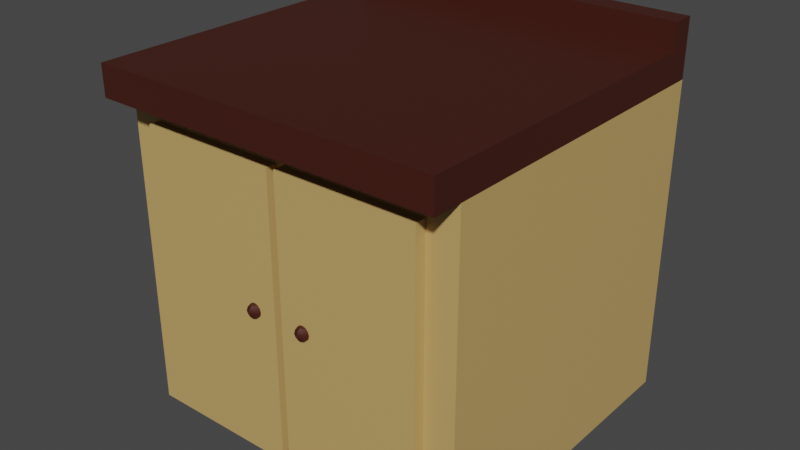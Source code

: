 # Source: CounterTop.blend  (saved by Blender 3.1.7; exported with 4.5.12 LTS)
import bpy
from mathutils import Matrix  # noqa: F401  (used for matrix-valued properties, if any)

bpy.ops.wm.read_factory_settings(use_empty=True)
scene = bpy.context.scene
scene.name = 'Scene'

# ---- collections
col_collection = bpy.data.collections.new('Collection'); scene.collection.children.link(col_collection)

# ---- materials (node trees are filled in below, after node groups)
mat_cabinetcolor = bpy.data.materials.new('CabinetColor')
mat_cabinetcolor.use_transparent_shadow = False
mat_woodcolor_001 = bpy.data.materials.new('WoodColor.001')
mat_woodcolor_001.use_transparent_shadow = False

# ---- material node trees
mat_cabinetcolor.use_nodes = True; mat_cabinetcolor.node_tree.nodes.clear()
_N = mat_cabinetcolor.node_tree.nodes; _L = mat_cabinetcolor.node_tree.links
n0 = _N.new('ShaderNodeOutputMaterial'); n0.name = 'Material Output'; n0.location = (300, 300)
n1 = _N.new('ShaderNodeBsdfPrincipled'); n1.name = 'Principled BSDF'; n1.location = (10, 300)
n1.distribution = 'GGX'
n1.subsurface_method = 'BURLEY'
n1.inputs[0].default_value = (0.5815, 0.3763, 0.1356, 1.0)
n1.inputs[3].default_value = 1.45
n1.inputs[27].default_value = (0.0, 0.0, 0.0, 1.0)
n1.inputs[28].default_value = 1.0
_L.new(n1.outputs[0], n0.inputs[0])
n0.is_active_output = True
mat_woodcolor_001.use_nodes = True; mat_woodcolor_001.node_tree.nodes.clear()
_N = mat_woodcolor_001.node_tree.nodes; _L = mat_woodcolor_001.node_tree.links
n0 = _N.new('ShaderNodeOutputMaterial'); n0.name = 'Material Output'; n0.location = (300, 300)
n1 = _N.new('ShaderNodeBsdfPrincipled'); n1.name = 'Principled BSDF'; n1.location = (10, 300)
n1.distribution = 'GGX'
n1.subsurface_method = 'BURLEY'
n1.inputs[0].default_value = (0.05497, 0.01089, 0.005004, 1.0)
n1.inputs[3].default_value = 1.45
n1.inputs[27].default_value = (0.0, 0.0, 0.0, 1.0)
n1.inputs[28].default_value = 1.0
_L.new(n1.outputs[0], n0.inputs[0])
n0.is_active_output = True

# ---- world
world_world = bpy.data.worlds.new('World'); scene.world = world_world
world_world.use_nodes = True; world_world.node_tree.nodes.clear()
_N = world_world.node_tree.nodes; _L = world_world.node_tree.links
n0 = _N.new('ShaderNodeOutputWorld'); n0.name = 'World Output'; n0.location = (300, 300)
n1 = _N.new('ShaderNodeBackground'); n1.name = 'Background'; n1.location = (10, 300)
n1.inputs[0].default_value = (0.05088, 0.05088, 0.05088, 1.0)
_L.new(n1.outputs[0], n0.inputs[0])
n0.is_active_output = True
world_world.color = (0.05088, 0.05088, 0.05088)
world_world.use_sun_shadow = False
world_world.sun_shadow_jitter_overblur = 0.0

# ---- meshes
me_cube_001 = bpy.data.meshes.new('Cube.001')
me_cube_001.from_pydata([(0.5, -0.4155, 0.0), (0.5, -0.5, 1.0), (-0.5, -0.4155, 0.0), (-0.5, -0.5, 1.0), (0.5, 0.5, 0.0), (0.5, 0.5, 1.0), (-0.5, 0.5, 0.0), (-0.5, 0.5, 1.0), (0.5, -0.4155, 0.912), (-0.5, -0.4155, 0.912), (-0.5, 0.5, 0.912), (0.5, 0.5, 0.912), (0.5, -0.5, 0.912), (0.5, -0.5, 1.0), (-0.5, -0.5, 1.0), (-0.5, -0.5, 0.912), (-0.5, 0.4346, 0.0), (-0.5, 0.4346, 1.0), (0.5, 0.4346, 0.0), (0.5, 0.4346, 1.0), (0.5, 0.4346, 0.912), (-0.5, 0.4346, 0.912), (-0.5, 0.4346, 1.075), (-0.5, 0.5, 1.075), (0.5, 0.5, 1.075), (0.5, 0.4346, 1.075), (-0.4237, -0.4155, 0.03862), (0.4237, -0.4155, 0.03862), (-0.4237, -0.4155, 0.8734), (0.4237, -0.4155, 0.8734), (1.816e-08, -0.4155, 0.0), (2.186e-08, -0.5, 1.0), (-2.186e-08, 0.5, 0.0), (-2.186e-08, 0.5, 1.0), (-2.186e-08, 0.5, 0.912), (1.816e-08, -0.4155, 0.912), (2.186e-08, -0.5, 1.0), (2.186e-08, -0.5, 0.912), (-1.9e-08, 0.4346, 1.0), (-1.9e-08, 0.4346, 0.0), (-2.186e-08, 0.5, 1.075), (-1.9e-08, 0.4346, 1.075), (1.816e-08, -0.4155, 0.03862), (1.816e-08, -0.4155, 0.8734), (-0.4121, -0.4155, 0.8504), (-0.4121, -0.4155, 0.06158), (-0.01165, -0.4155, 0.8504), (-0.01165, -0.4155, 0.06158), (0.01059, -0.4155, 0.05949), (0.4131, -0.4155, 0.05949), (0.4131, -0.4155, 0.8525), (0.01059, -0.4155, 0.8525), (-0.4121, -0.4467, 0.8504), (-0.4121, -0.4467, 0.06158), (-0.01165, -0.4467, 0.8504), (-0.01165, -0.4467, 0.06158), (0.01059, -0.4467, 0.05949), (0.4131, -0.4467, 0.05949), (0.4131, -0.4467, 0.8525), (0.01059, -0.4467, 0.8525), (-0.0898, -0.4456, 0.4757), (-0.09745, -0.4456, 0.4472), (-0.07934, -0.4456, 0.4785), (-0.08673, -0.4382, 0.4757), (-0.09215, -0.4328, 0.4681), (-0.09413, -0.4308, 0.4576), (-0.09215, -0.4328, 0.4472), (-0.08673, -0.4382, 0.4395), (-0.07934, -0.4352, 0.4757), (-0.07934, -0.4275, 0.4681), (-0.07934, -0.4247, 0.4576), (-0.07934, -0.4275, 0.4472), (-0.07934, -0.4352, 0.4395), (-0.07195, -0.4382, 0.4757), (-0.06654, -0.4328, 0.4681), (-0.06456, -0.4308, 0.4576), (-0.06654, -0.4328, 0.4472), (-0.07195, -0.4382, 0.4395), (-0.07934, -0.4456, 0.4367), (-0.06889, -0.4456, 0.4757), (-0.06124, -0.4456, 0.4681), (-0.05844, -0.4456, 0.4576), (-0.06124, -0.4456, 0.4472), (-0.06889, -0.4456, 0.4395), (-0.07195, -0.453, 0.4757), (-0.06654, -0.4584, 0.4681), (-0.06456, -0.4604, 0.4576), (-0.06654, -0.4584, 0.4472), (-0.07195, -0.453, 0.4395), (-0.07934, -0.4561, 0.4757), (-0.07934, -0.4637, 0.4681), (-0.07934, -0.4665, 0.4576), (-0.07934, -0.4637, 0.4472), (-0.07934, -0.4561, 0.4395), (-0.08673, -0.453, 0.4757), (-0.09215, -0.4584, 0.4681), (-0.09413, -0.4604, 0.4576), (-0.09215, -0.4584, 0.4472), (-0.08673, -0.453, 0.4395), (-0.09745, -0.4456, 0.4681), (-0.1002, -0.4456, 0.4576), (-0.0898, -0.4456, 0.4395), (0.0898, -0.4456, 0.4757), (0.09745, -0.4456, 0.4472), (0.07934, -0.4456, 0.4785), (0.08673, -0.4382, 0.4757), (0.09215, -0.4328, 0.4681), (0.09413, -0.4308, 0.4576), (0.09215, -0.4328, 0.4472), (0.08673, -0.4382, 0.4395), (0.07934, -0.4352, 0.4757), (0.07934, -0.4275, 0.4681), (0.07934, -0.4247, 0.4576), (0.07934, -0.4275, 0.4472), (0.07934, -0.4352, 0.4395), (0.07195, -0.4382, 0.4757), (0.06654, -0.4328, 0.4681), (0.06456, -0.4308, 0.4576), (0.06654, -0.4328, 0.4472), (0.07195, -0.4382, 0.4395), (0.07934, -0.4456, 0.4367), (0.06889, -0.4456, 0.4757), (0.06124, -0.4456, 0.4681), (0.05844, -0.4456, 0.4576), (0.06124, -0.4456, 0.4472), (0.06889, -0.4456, 0.4395), (0.07195, -0.453, 0.4757), (0.06654, -0.4584, 0.4681), (0.06456, -0.4604, 0.4576), (0.06654, -0.4584, 0.4472), (0.07195, -0.453, 0.4395), (0.07934, -0.4561, 0.4757), (0.07934, -0.4637, 0.4681), (0.07934, -0.4665, 0.4576), (0.07934, -0.4637, 0.4472), (0.07934, -0.4561, 0.4395), (0.08673, -0.453, 0.4757), (0.09215, -0.4584, 0.4681), (0.09413, -0.4604, 0.4576), (0.09215, -0.4584, 0.4472), (0.08673, -0.453, 0.4395), (0.09745, -0.4456, 0.4681), (0.1002, -0.4456, 0.4576), (0.0898, -0.4456, 0.4395)], [], [(8, 1, 13, 12), (21, 17, 7, 10), (34, 33, 5, 11), (20, 19, 1, 8), (39, 32, 4, 18), (38, 31, 1, 19), (18, 20, 8, 0), (32, 34, 11, 4), (16, 21, 10, 6), (30, 0, 27, 42), (37, 36, 14, 15), (35, 8, 12, 37), (31, 3, 14, 36), (3, 9, 15, 14), (2, 9, 21, 16), (4, 11, 20, 18), (19, 5, 24, 25), (30, 39, 18, 0), (11, 5, 19, 20), (9, 3, 17, 21), (40, 41, 25, 24), (7, 17, 22, 23), (38, 19, 25, 41), (33, 7, 23, 40), (26, 42, 47, 45), (9, 2, 26, 28), (0, 8, 29, 27), (35, 9, 28, 43), (8, 35, 43, 29), (43, 42, 48, 51), (5, 33, 40, 24), (17, 38, 41, 22), (23, 22, 41, 40), (2, 16, 39, 30), (1, 31, 36, 13), (9, 35, 37, 15), (12, 13, 36, 37), (2, 30, 42, 26), (6, 10, 34, 32), (17, 3, 31, 38), (16, 6, 32, 39), (10, 7, 33, 34), (51, 48, 56, 59), (43, 28, 44, 46), (28, 26, 45, 44), (42, 43, 46, 47), (45, 47, 55, 53), (29, 43, 51, 50), (27, 29, 50, 49), (42, 27, 49, 48), (55, 54, 52, 53), (57, 58, 59, 56), (44, 45, 53, 52), (49, 50, 58, 57), (47, 46, 54, 55), (46, 44, 52, 54), (50, 51, 59, 58), (48, 49, 57, 56), (61, 100, 65, 66), (99, 60, 63, 64), (101, 61, 66, 67), (100, 99, 64, 65), (60, 62, 63), (78, 101, 67), (67, 66, 71, 72), (65, 64, 69, 70), (63, 62, 68), (78, 67, 72), (66, 65, 70, 71), (64, 63, 68, 69), (72, 71, 76, 77), (70, 69, 74, 75), (68, 62, 73), (78, 72, 77), (71, 70, 75, 76), (69, 68, 73, 74), (77, 76, 82, 83), (75, 74, 80, 81), (73, 62, 79), (78, 77, 83), (76, 75, 81, 82), (74, 73, 79, 80), (81, 80, 85, 86), (79, 62, 84), (78, 83, 88), (82, 81, 86, 87), (80, 79, 84, 85), (83, 82, 87, 88), (84, 62, 89), (78, 88, 93), (87, 86, 91, 92), (85, 84, 89, 90), (88, 87, 92, 93), (86, 85, 90, 91), (78, 93, 98), (92, 91, 96, 97), (90, 89, 94, 95), (93, 92, 97, 98), (91, 90, 95, 96), (89, 62, 94), (78, 98, 101), (97, 96, 100, 61), (95, 94, 60, 99), (98, 97, 61, 101), (96, 95, 99, 100), (94, 62, 60), (103, 108, 107, 142), (141, 106, 105, 102), (143, 109, 108, 103), (142, 107, 106, 141), (102, 105, 104), (120, 109, 143), (109, 114, 113, 108), (107, 112, 111, 106), (105, 110, 104), (120, 114, 109), (108, 113, 112, 107), (106, 111, 110, 105), (114, 119, 118, 113), (112, 117, 116, 111), (110, 115, 104), (120, 119, 114), (113, 118, 117, 112), (111, 116, 115, 110), (119, 125, 124, 118), (117, 123, 122, 116), (115, 121, 104), (120, 125, 119), (118, 124, 123, 117), (116, 122, 121, 115), (123, 128, 127, 122), (121, 126, 104), (120, 130, 125), (124, 129, 128, 123), (122, 127, 126, 121), (125, 130, 129, 124), (126, 131, 104), (120, 135, 130), (129, 134, 133, 128), (127, 132, 131, 126), (130, 135, 134, 129), (128, 133, 132, 127), (120, 140, 135), (134, 139, 138, 133), (132, 137, 136, 131), (135, 140, 139, 134), (133, 138, 137, 132), (131, 136, 104), (120, 143, 140), (139, 103, 142, 138), (137, 141, 102, 136), (140, 143, 103, 139), (138, 142, 141, 137), (136, 102, 104)])
me_cube_001.polygons.foreach_set('use_smooth', [True] * 154)
me_cube_001.polygons.foreach_set('material_index', [1, 1, 1, 1, 0, 1, 0, 0, 0, 0, 1, 1, 0, 1, 0, 0, 1, 0, 1, 1, 1, 1, 1, 1, 0, 0, 0, 0, 0, 0, 1, 1, 1, 0, 0, 1, 1, 0, 0, 1, 0, 1, 0, 0, 0, 0, 0, 0, 0, 0, 0, 0, 0, 0, 0, 0, 0, 0, 1, 1, 1, 1, 1, 1, 1, 1, 1, 1, 1, 1, 1, 1, 1, 1, 1, 1, 1, 1, 1, 1, 1, 1, 1, 1, 1, 1, 1, 1, 1, 1, 1, 1, 1, 1, 1, 1, 1, 1, 1, 1, 1, 1, 1, 1, 1, 1, 1, 1, 1, 1, 1, 1, 1, 1, 1, 1, 1, 1, 1, 1, 1, 1, 1, 1, 1, 1, 1, 1, 1, 1, 1, 1, 1, 1, 1, 1, 1, 1, 1, 1, 1, 1, 1, 1, 1, 1, 1, 1, 1, 1, 1, 1, 1, 1])
_uv = me_cube_001.uv_layers.new(name='UVMap')
_uv.uv.foreach_set('vector', [0.603, 1.0, 0.625, 1.0, 0.625, 1.0, 0.603, 1.0, 0.603, 0.4827, 0.625, 0.4827, 0.625, 0.5, 0.603, 0.5, 0.603, 0.625, 0.625, 0.625, 0.625, 0.75, 0.603, 0.75, 0.603, 0.7673, 0.625, 0.7673, 0.625, 1.0, 0.603, 1.0, 0.3577, 0.625, 0.375, 0.625, 0.375, 0.75, 0.3577, 0.75, 0.6423, 0.625, 0.875, 0.625, 0.875, 0.75, 0.6423, 0.75, 0.375, 0.7673, 0.603, 0.7673, 0.603, 1.0, 0.375, 1.0, 0.375, 0.625, 0.603, 0.625, 0.603, 0.75, 0.375, 0.75, 0.375, 0.4827, 0.603, 0.4827, 0.603, 0.5, 0.375, 0.5, 0.125, 0.625, 0.125, 0.75, 0.125, 0.75, 0.125, 0.625, 0.603, 0.125, 0.625, 0.125, 0.625, 0.25, 0.603, 0.25, 0.603, 0.125, 0.603, 0.0, 0.603, 0.0, 0.603, 0.125, 0.875, 0.625, 0.875, 0.5, 0.875, 0.5, 0.875, 0.625, 0.625, 0.25, 0.603, 0.25, 0.603, 0.25, 0.625, 0.25, 0.375, 0.25, 0.603, 0.25, 0.603, 0.4827, 0.375, 0.4827, 0.375, 0.75, 0.603, 0.75, 0.603, 0.7673, 0.375, 0.7673, 0.625, 0.7673, 0.625, 0.75, 0.625, 0.75, 0.625, 0.7673, 0.125, 0.625, 0.3577, 0.625, 0.3577, 0.75, 0.125, 0.75, 0.603, 0.75, 0.625, 0.75, 0.625, 0.7673, 0.603, 0.7673, 0.603, 0.25, 0.625, 0.25, 0.625, 0.4827, 0.603, 0.4827, 0.625, 0.625, 0.6423, 0.625, 0.6423, 0.75, 0.625, 0.75, 0.625, 0.5, 0.625, 0.4827, 0.625, 0.4827, 0.625, 0.5, 0.6423, 0.625, 0.6423, 0.75, 0.6423, 0.75, 0.6423, 0.625, 0.625, 0.625, 0.625, 0.5, 0.625, 0.5, 0.625, 0.625, 0.125, 0.5, 0.125, 0.625, 0.125, 0.625, 0.125, 0.5, 0.603, 0.25, 0.375, 0.25, 0.375, 0.25, 0.603, 0.25, 0.375, 1.0, 0.603, 1.0, 0.603, 1.0, 0.375, 1.0, 0.603, 0.125, 0.603, 0.25, 0.603, 0.25, 0.603, 0.125, 0.603, 0.0, 0.603, 0.125, 0.603, 0.125, 0.603, 0.0, 0.603, 0.125, 0.375, 0.125, 0.375, 0.125, 0.603, 0.125, 0.625, 0.75, 0.625, 0.625, 0.625, 0.625, 0.625, 0.75, 0.6423, 0.5, 0.6423, 0.625, 0.6423, 0.625, 0.6423, 0.5, 0.625, 0.5, 0.6423, 0.5, 0.6423, 0.625, 0.625, 0.625, 0.125, 0.5, 0.3577, 0.5, 0.3577, 0.625, 0.125, 0.625, 0.875, 0.75, 0.875, 0.625, 0.875, 0.625, 0.875, 0.75, 0.603, 0.25, 0.603, 0.125, 0.603, 0.125, 0.603, 0.25, 0.603, 0.0, 0.625, 0.0, 0.625, 0.125, 0.603, 0.125, 0.125, 0.5, 0.125, 0.625, 0.125, 0.625, 0.125, 0.5, 0.375, 0.5, 0.603, 0.5, 0.603, 0.625, 0.375, 0.625, 0.6423, 0.5, 0.875, 0.5, 0.875, 0.625, 0.6423, 0.625, 0.3577, 0.5, 0.375, 0.5, 0.375, 0.625, 0.3577, 0.625, 0.603, 0.5, 0.625, 0.5, 0.625, 0.625, 0.603, 0.625, 0.603, 0.125, 0.375, 0.125, 0.375, 0.125, 0.603, 0.125, 0.603, 0.125, 0.603, 0.25, 0.603, 0.25, 0.603, 0.125, 0.603, 0.25, 0.375, 0.25, 0.375, 0.25, 0.603, 0.25, 0.375, 0.125, 0.603, 0.125, 0.603, 0.125, 0.375, 0.125, 0.125, 0.5, 0.125, 0.625, 0.125, 0.625, 0.125, 0.5, 0.603, 0.0, 0.603, 0.125, 0.603, 0.125, 0.603, 0.0, 0.375, 1.0, 0.603, 1.0, 0.603, 1.0, 0.375, 1.0, 0.125, 0.625, 0.125, 0.75, 0.125, 0.75, 0.125, 0.625, 0.375, 0.125, 0.603, 0.125, 0.603, 0.25, 0.375, 0.25, 0.375, 0.0, 0.603, 0.0, 0.603, 0.125, 0.375, 0.125, 0.603, 0.25, 0.375, 0.25, 0.375, 0.25, 0.603, 0.25, 0.375, 1.0, 0.603, 1.0, 0.603, 1.0, 0.375, 1.0, 0.375, 0.125, 0.603, 0.125, 0.603, 0.125, 0.375, 0.125, 0.603, 0.125, 0.603, 0.25, 0.603, 0.25, 0.603, 0.125, 0.603, 0.0, 0.603, 0.125, 0.603, 0.125, 0.603, 0.0, 0.125, 0.625, 0.125, 0.75, 0.125, 0.75, 0.125, 0.625, 0.75, 0.3333, 0.75, 0.5, 0.625, 0.5, 0.625, 0.3333, 0.75, 0.6667, 0.75, 0.8333, 0.625, 0.8333, 0.625, 0.6667, 0.75, 0.1667, 0.75, 0.3333, 0.625, 0.3333, 0.625, 0.1667, 0.75, 0.5, 0.75, 0.6667, 0.625, 0.6667, 0.625, 0.5, 0.75, 0.8333, 0.6875, 1.0, 0.625, 0.8333, 0.6875, 0.0, 0.75, 0.1667, 0.625, 0.1667, 0.625, 0.1667, 0.625, 0.3333, 0.5, 0.3333, 0.5, 0.1667, 0.625, 0.5, 0.625, 0.6667, 0.5, 0.6667, 0.5, 0.5, 0.625, 0.8333, 0.5625, 1.0, 0.5, 0.8333, 0.5625, 0.0, 0.625, 0.1667, 0.5, 0.1667, 0.625, 0.3333, 0.625, 0.5, 0.5, 0.5, 0.5, 0.3333, 0.625, 0.6667, 0.625, 0.8333, 0.5, 0.8333, 0.5, 0.6667, 0.5, 0.1667, 0.5, 0.3333, 0.375, 0.3333, 0.375, 0.1667, 0.5, 0.5, 0.5, 0.6667, 0.375, 0.6667, 0.375, 0.5, 0.5, 0.8333, 0.4375, 1.0, 0.375, 0.8333, 0.4375, 0.0, 0.5, 0.1667, 0.375, 0.1667, 0.5, 0.3333, 0.5, 0.5, 0.375, 0.5, 0.375, 0.3333, 0.5, 0.6667, 0.5, 0.8333, 0.375, 0.8333, 0.375, 0.6667, 0.375, 0.1667, 0.375, 0.3333, 0.25, 0.3333, 0.25, 0.1667, 0.375, 0.5, 0.375, 0.6667, 0.25, 0.6667, 0.25, 0.5, 0.375, 0.8333, 0.3125, 1.0, 0.25, 0.8333, 0.3125, 0.0, 0.375, 0.1667, 0.25, 0.1667, 0.375, 0.3333, 0.375, 0.5, 0.25, 0.5, 0.25, 0.3333, 0.375, 0.6667, 0.375, 0.8333, 0.25, 0.8333, 0.25, 0.6667, 0.25, 0.5, 0.25, 0.6667, 0.125, 0.6667, 0.125, 0.5, 0.25, 0.8333, 0.1875, 1.0, 0.125, 0.8333, 0.1875, 0.0, 0.25, 0.1667, 0.125, 0.1667, 0.25, 0.3333, 0.25, 0.5, 0.125, 0.5, 0.125, 0.3333, 0.25, 0.6667, 0.25, 0.8333, 0.125, 0.8333, 0.125, 0.6667, 0.25, 0.1667, 0.25, 0.3333, 0.125, 0.3333, 0.125, 0.1667, 0.125, 0.8333, 0.0625, 1.0, 0.0, 0.8333, 0.0625, 0.0, 0.125, 0.1667, 0.0, 0.1667, 0.125, 0.3333, 0.125, 0.5, 0.0, 0.5, 0.0, 0.3333, 0.125, 0.6667, 0.125, 0.8333, 0.0, 0.8333, 0.0, 0.6667, 0.125, 0.1667, 0.125, 0.3333, 0.0, 0.3333, 0.0, 0.1667, 0.125, 0.5, 0.125, 0.6667, 0.0, 0.6667, 0.0, 0.5, 0.9375, 0.0, 1.0, 0.1667, 0.875, 0.1667, 1.0, 0.3333, 1.0, 0.5, 0.875, 0.5, 0.875, 0.3333, 1.0, 0.6667, 1.0, 0.8333, 0.875, 0.8333, 0.875, 0.6667, 1.0, 0.1667, 1.0, 0.3333, 0.875, 0.3333, 0.875, 0.1667, 1.0, 0.5, 1.0, 0.6667, 0.875, 0.6667, 0.875, 0.5, 1.0, 0.8333, 0.9375, 1.0, 0.875, 0.8333, 0.8125, 0.0, 0.875, 0.1667, 0.75, 0.1667, 0.875, 0.3333, 0.875, 0.5, 0.75, 0.5, 0.75, 0.3333, 0.875, 0.6667, 0.875, 0.8333, 0.75, 0.8333, 0.75, 0.6667, 0.875, 0.1667, 0.875, 0.3333, 0.75, 0.3333, 0.75, 0.1667, 0.875, 0.5, 0.875, 0.6667, 0.75, 0.6667, 0.75, 0.5, 0.875, 0.8333, 0.8125, 1.0, 0.75, 0.8333, 0.75, 0.3333, 0.625, 0.3333, 0.625, 0.5, 0.75, 0.5, 0.75, 0.6667, 0.625, 0.6667, 0.625, 0.8333, 0.75, 0.8333, 0.75, 0.1667, 0.625, 0.1667, 0.625, 0.3333, 0.75, 0.3333, 0.75, 0.5, 0.625, 0.5, 0.625, 0.6667, 0.75, 0.6667, 0.75, 0.8333, 0.625, 0.8333, 0.6875, 1.0, 0.6875, 0.0, 0.625, 0.1667, 0.75, 0.1667, 0.625, 0.1667, 0.5, 0.1667, 0.5, 0.3333, 0.625, 0.3333, 0.625, 0.5, 0.5, 0.5, 0.5, 0.6667, 0.625, 0.6667, 0.625, 0.8333, 0.5, 0.8333, 0.5625, 1.0, 0.5625, 0.0, 0.5, 0.1667, 0.625, 0.1667, 0.625, 0.3333, 0.5, 0.3333, 0.5, 0.5, 0.625, 0.5, 0.625, 0.6667, 0.5, 0.6667, 0.5, 0.8333, 0.625, 0.8333, 0.5, 0.1667, 0.375, 0.1667, 0.375, 0.3333, 0.5, 0.3333, 0.5, 0.5, 0.375, 0.5, 0.375, 0.6667, 0.5, 0.6667, 0.5, 0.8333, 0.375, 0.8333, 0.4375, 1.0, 0.4375, 0.0, 0.375, 0.1667, 0.5, 0.1667, 0.5, 0.3333, 0.375, 0.3333, 0.375, 0.5, 0.5, 0.5, 0.5, 0.6667, 0.375, 0.6667, 0.375, 0.8333, 0.5, 0.8333, 0.375, 0.1667, 0.25, 0.1667, 0.25, 0.3333, 0.375, 0.3333, 0.375, 0.5, 0.25, 0.5, 0.25, 0.6667, 0.375, 0.6667, 0.375, 0.8333, 0.25, 0.8333, 0.3125, 1.0, 0.3125, 0.0, 0.25, 0.1667, 0.375, 0.1667, 0.375, 0.3333, 0.25, 0.3333, 0.25, 0.5, 0.375, 0.5, 0.375, 0.6667, 0.25, 0.6667, 0.25, 0.8333, 0.375, 0.8333, 0.25, 0.5, 0.125, 0.5, 0.125, 0.6667, 0.25, 0.6667, 0.25, 0.8333, 0.125, 0.8333, 0.1875, 1.0, 0.1875, 0.0, 0.125, 0.1667, 0.25, 0.1667, 0.25, 0.3333, 0.125, 0.3333, 0.125, 0.5, 0.25, 0.5, 0.25, 0.6667, 0.125, 0.6667, 0.125, 0.8333, 0.25, 0.8333, 0.25, 0.1667, 0.125, 0.1667, 0.125, 0.3333, 0.25, 0.3333, 0.125, 0.8333, 0.0, 0.8333, 0.0625, 1.0, 0.0625, 0.0, 0.0, 0.1667, 0.125, 0.1667, 0.125, 0.3333, 0.0, 0.3333, 0.0, 0.5, 0.125, 0.5, 0.125, 0.6667, 0.0, 0.6667, 0.0, 0.8333, 0.125, 0.8333, 0.125, 0.1667, 0.0, 0.1667, 0.0, 0.3333, 0.125, 0.3333, 0.125, 0.5, 0.0, 0.5, 0.0, 0.6667, 0.125, 0.6667, 0.9375, 0.0, 0.875, 0.1667, 1.0, 0.1667, 1.0, 0.3333, 0.875, 0.3333, 0.875, 0.5, 1.0, 0.5, 1.0, 0.6667, 0.875, 0.6667, 0.875, 0.8333, 1.0, 0.8333, 1.0, 0.1667, 0.875, 0.1667, 0.875, 0.3333, 1.0, 0.3333, 1.0, 0.5, 0.875, 0.5, 0.875, 0.6667, 1.0, 0.6667, 1.0, 0.8333, 0.875, 0.8333, 0.9375, 1.0, 0.8125, 0.0, 0.75, 0.1667, 0.875, 0.1667, 0.875, 0.3333, 0.75, 0.3333, 0.75, 0.5, 0.875, 0.5, 0.875, 0.6667, 0.75, 0.6667, 0.75, 0.8333, 0.875, 0.8333, 0.875, 0.1667, 0.75, 0.1667, 0.75, 0.3333, 0.875, 0.3333, 0.875, 0.5, 0.75, 0.5, 0.75, 0.6667, 0.875, 0.6667, 0.875, 0.8333, 0.75, 0.8333, 0.8125, 1.0])
me_cube_001.materials.append(mat_cabinetcolor)
me_cube_001.materials.append(mat_woodcolor_001)
me_cube_001.use_remesh_preserve_volume = False
me_cube_001.use_remesh_preserve_attributes = False
me_cube_001.use_mirror_vertex_groups = False
me_cube_001.update()

# ---- objects
ob_counter = bpy.data.objects.new('Counter', me_cube_001)

# ---- transforms, parenting, visibility, modifiers, constraints
ob_counter.location = (0.0, 0.0, 0.0)
ob_counter.lineart.crease_threshold = 0.0
_m = ob_counter.modifiers.new('EdgeSplit', 'EDGE_SPLIT')

# ---- collection membership
col_collection.objects.link(ob_counter)

# ---- scene / render settings (as saved in the file)
scene.frame_start = 1; scene.frame_end = 250; scene.frame_set(1)
scene.render.engine = 'BLENDER_EEVEE_NEXT'
scene.cycles.sampling_pattern = 'TABULATED_SOBOL'
scene.cycles.use_light_tree = False
scene.view_settings.view_transform = 'Filmic'
bpy.context.view_layer.update()

# ---- added for rendering (the .blend has no active camera and no usable light): camera, sun
cam_auto = bpy.data.cameras.new('AutoCamera')
cam_auto.lens = 50.0
cam_auto.sensor_width = 36.0
cam_auto.clip_end = 1000.0
ob_auto_camera = bpy.data.objects.new('AutoCamera', cam_auto)
scene.collection.objects.link(ob_auto_camera)
ob_auto_camera.location = (1.64339, -1.97207, 1.85205)
ob_auto_camera.rotation_euler = (1.09748, -7.21219e-08, 0.694738)
scene.camera = ob_auto_camera
light_auto_sun = bpy.data.lights.new('AutoSun', 'SUN')
light_auto_sun.energy = 3.0
light_auto_sun.angle = 0.0523599
ob_auto_sun = bpy.data.objects.new('AutoSun', light_auto_sun)
scene.collection.objects.link(ob_auto_sun)
ob_auto_sun.rotation_euler = (0.872665, 0.174533, 0.523599)
bpy.context.view_layer.update()
